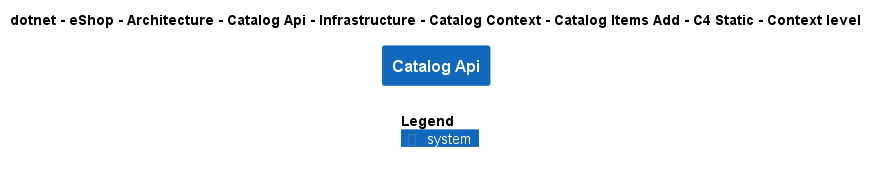

The diagram above was rendered by PlantUML. Its source (embedded in the PNG):
@startuml
!include ..\..\..\..\..\..\..\..\..\..\..\.c4s\C4_Context.puml

AddElementTag("c4interflow:lifecycle:new", $bgColor=green, $fontColor=#ffffff, $borderColor=green, $shadowing="False")
AddElementTag("c4interflow:lifecycle:changed", $bgColor=orange, $fontColor=#ffffff, $borderColor=orange, $shadowing="False")
AddElementTag("c4interflow:lifecycle:removed", $bgColor=red, $fontColor=#ffffff, $borderColor=red, $shadowing="False")

AddRelTag("c4interflow:lifecycle:new", $textColor=green, $lineColor=green)
AddRelTag("c4interflow:lifecycle:changed", $textColor=orange, $lineColor=orange)
AddRelTag("c4interflow:lifecycle:removed", $textColor=red, $lineColor=red)

SHOW_PERSON_PORTRAIT()
LAYOUT_TOP_DOWN()

skinparam linetype polyline

title dotnet - eShop - Architecture - Catalog Api - Infrastructure - Catalog Context - Catalog Items Add - C4 Static - Context level

System(dotnet.eShop.Architecture.SoftwareSystems.CatalogApi, "Catalog Api", "")



SHOW_LEGEND()
@enduml